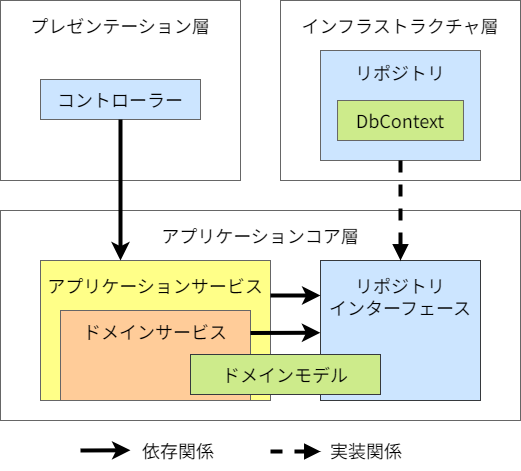

The diagram above was exported from draw.io. Its source (the exported page's mxGraphModel, read from the mxfile embedded in the PNG):
<mxGraphModel dx="1083" dy="787" grid="1" gridSize="10" guides="1" tooltips="1" connect="1" arrows="1" fold="1" page="1" pageScale="1" pageWidth="850" pageHeight="1100" background="#ffffff" math="0" shadow="0">
  <root>
    <mxCell id="0" />
    <mxCell id="1" parent="0" />
    <mxCell id="2" value="&lt;font color=&quot;#000000&quot;&gt;アプリケーションコア層&lt;br&gt;&lt;/font&gt;" style="rounded=0;whiteSpace=wrap;html=1;fontFamily=Noto Sans JP;fontSize=18;strokeWidth=1;fontSource=https%3A%2F%2Ffonts.googleapis.com%2Fcss%3Ffamily%3DNoto%2BSans%2BJP;fillColor=none;strokeColor=#666666;spacingTop=8;verticalAlign=top;" vertex="1" parent="1">
      <mxGeometry x="40" y="250" width="520" height="210" as="geometry" />
    </mxCell>
    <mxCell id="3" value="&lt;div&gt;&lt;font color=&quot;#000000&quot;&gt;アプリケーションサービス&lt;/font&gt;&lt;/div&gt;" style="rounded=0;whiteSpace=wrap;html=1;fontFamily=Noto Sans JP;fontSize=18;fillColor=#ffff88;strokeColor=#666666;strokeWidth=1;spacingLeft=0;fontSource=https%3A%2F%2Ffonts.googleapis.com%2Fcss%3Ffamily%3DNoto%2BSans%2BJP;align=center;verticalAlign=top;spacingTop=8;" vertex="1" parent="1">
      <mxGeometry x="80" y="300" width="230" height="140" as="geometry" />
    </mxCell>
    <mxCell id="4" value="&lt;font color=&quot;#000000&quot;&gt;インフラストラクチャ層&lt;br&gt;&lt;/font&gt;" style="rounded=0;whiteSpace=wrap;html=1;fontFamily=Noto Sans JP;fontSize=18;strokeWidth=1;fontSource=https%3A%2F%2Ffonts.googleapis.com%2Fcss%3Ffamily%3DNoto%2BSans%2BJP;fillColor=none;strokeColor=#666666;spacingTop=8;verticalAlign=top;" vertex="1" parent="1">
      <mxGeometry x="320" y="40" width="240" height="180" as="geometry" />
    </mxCell>
    <mxCell id="5" value="&lt;font color=&quot;#000000&quot;&gt;プレゼンテーション層&lt;br&gt;&lt;/font&gt;" style="rounded=0;whiteSpace=wrap;html=1;fontFamily=Noto Sans JP;fontSize=18;strokeWidth=1;fontSource=https%3A%2F%2Ffonts.googleapis.com%2Fcss%3Ffamily%3DNoto%2BSans%2BJP;fillColor=none;strokeColor=#666666;spacingTop=8;verticalAlign=top;" vertex="1" parent="1">
      <mxGeometry x="40" y="40" width="240" height="180" as="geometry" />
    </mxCell>
    <mxCell id="6" value="&lt;div&gt;&lt;font color=&quot;#000000&quot;&gt;ドメインサービス&lt;/font&gt;&lt;/div&gt;" style="rounded=0;whiteSpace=wrap;html=1;fontFamily=Noto Sans JP;fontSize=18;fillColor=#ffcc99;strokeColor=#666666;strokeWidth=1;spacingLeft=0;fontSource=https%3A%2F%2Ffonts.googleapis.com%2Fcss%3Ffamily%3DNoto%2BSans%2BJP;align=center;verticalAlign=top;spacingTop=4;" vertex="1" parent="1">
      <mxGeometry x="100" y="350" width="190" height="90" as="geometry" />
    </mxCell>
    <mxCell id="7" value="&lt;font color=&quot;#000000&quot;&gt;リポジトリ&lt;br&gt;&lt;br&gt;&lt;br&gt;&lt;br&gt;&lt;/font&gt;" style="rounded=0;whiteSpace=wrap;html=1;fontFamily=Noto Sans JP;fontSize=18;fillColor=#cce5ff;strokeColor=#666666;strokeWidth=1;spacingLeft=0;fontSource=https%3A%2F%2Ffonts.googleapis.com%2Fcss%3Ffamily%3DNoto%2BSans%2BJP;" vertex="1" parent="1">
      <mxGeometry x="360" y="90" width="160" height="110" as="geometry" />
    </mxCell>
    <mxCell id="8" value="&lt;font color=&quot;#000000&quot;&gt;リポジトリ&lt;br&gt;インターフェース&lt;br&gt;&lt;/font&gt;" style="rounded=0;whiteSpace=wrap;html=1;fontFamily=Noto Sans JP;fontSize=18;fillColor=#cce5ff;strokeColor=#36393d;strokeWidth=1;spacingLeft=0;fontSource=https%3A%2F%2Ffonts.googleapis.com%2Fcss%3Ffamily%3DNoto%2BSans%2BJP;verticalAlign=top;spacingTop=8;" vertex="1" parent="1">
      <mxGeometry x="360" y="300" width="160" height="140" as="geometry" />
    </mxCell>
    <mxCell id="9" value="&lt;font color=&quot;#000000&quot;&gt;コントローラー&lt;/font&gt;" style="rounded=0;whiteSpace=wrap;html=1;fontFamily=Noto Sans JP;fontSize=18;fillColor=#cce5ff;strokeColor=#666666;strokeWidth=1;spacingLeft=0;fontSource=https%3A%2F%2Ffonts.googleapis.com%2Fcss%3Ffamily%3DNoto%2BSans%2BJP;" vertex="1" parent="1">
      <mxGeometry x="80" y="119" width="160" height="40" as="geometry" />
    </mxCell>
    <mxCell id="11" value="&lt;font color=&quot;#000000&quot;&gt;DbContext&lt;/font&gt;" style="rounded=0;whiteSpace=wrap;html=1;fontFamily=Noto Sans JP;fontSize=18;fillColor=#cdeb8b;strokeColor=#666666;strokeWidth=1;spacingLeft=0;fontSource=https%3A%2F%2Ffonts.googleapis.com%2Fcss%3Ffamily%3DNoto%2BSans%2BJP;" vertex="1" parent="1">
      <mxGeometry x="377.02" y="140" width="125.96" height="40" as="geometry" />
    </mxCell>
    <mxCell id="12" style="edgeStyle=none;sketch=0;html=1;exitX=0.5;exitY=1;exitDx=0;exitDy=0;shadow=0;fontColor=#000000;endArrow=classic;endFill=1;strokeColor=#000000;strokeWidth=4;" edge="1" parent="1" source="9">
      <mxGeometry relative="1" as="geometry">
        <mxPoint x="655.5799999999999" y="575" as="sourcePoint" />
        <mxPoint x="160" y="300" as="targetPoint" />
      </mxGeometry>
    </mxCell>
    <mxCell id="13" style="edgeStyle=none;sketch=0;html=1;exitX=0.5;exitY=1;exitDx=0;exitDy=0;shadow=0;fontColor=#000000;endArrow=block;endFill=1;strokeColor=#000000;strokeWidth=4;dashed=1;" edge="1" parent="1" source="7" target="8">
      <mxGeometry relative="1" as="geometry">
        <mxPoint x="455" y="330" as="sourcePoint" />
        <mxPoint x="489.05726000000004" y="485.94000000000005" as="targetPoint" />
      </mxGeometry>
    </mxCell>
    <mxCell id="14" value="&lt;font color=&quot;#000000&quot;&gt;ドメインモデル&lt;/font&gt;" style="rounded=0;whiteSpace=wrap;html=1;fontFamily=Noto Sans JP;fontSize=18;fillColor=#cdeb8b;strokeColor=#36393d;strokeWidth=1;spacingLeft=0;fontSource=https%3A%2F%2Ffonts.googleapis.com%2Fcss%3Ffamily%3DNoto%2BSans%2BJP;" vertex="1" parent="1">
      <mxGeometry x="230" y="394" width="190" height="40" as="geometry" />
    </mxCell>
    <mxCell id="15" value="依存関係" style="text;html=1;strokeColor=none;fillColor=none;align=left;verticalAlign=middle;whiteSpace=wrap;rounded=0;fontFamily=Noto Sans JP;fontSource=https%3A%2F%2Ffonts.googleapis.com%2Fcss%3Ffamily%3DNoto%2BSans%2BJP;fontSize=18;fontColor=#000000;" vertex="1" parent="1">
      <mxGeometry x="180" y="470" width="90" height="40" as="geometry" />
    </mxCell>
    <mxCell id="16" style="edgeStyle=none;sketch=0;html=1;shadow=0;fontColor=#000000;endArrow=classic;endFill=1;strokeColor=#000000;strokeWidth=4;" edge="1" parent="1">
      <mxGeometry relative="1" as="geometry">
        <mxPoint x="120" y="490" as="sourcePoint" />
        <mxPoint x="170" y="489.7800887623514" as="targetPoint" />
      </mxGeometry>
    </mxCell>
    <mxCell id="17" value="実装関係" style="text;html=1;strokeColor=none;fillColor=none;align=left;verticalAlign=middle;whiteSpace=wrap;rounded=0;fontFamily=Noto Sans JP;fontSource=https%3A%2F%2Ffonts.googleapis.com%2Fcss%3Ffamily%3DNoto%2BSans%2BJP;fontSize=18;fontColor=#000000;" vertex="1" parent="1">
      <mxGeometry x="368.41999999999996" y="470" width="90" height="40" as="geometry" />
    </mxCell>
    <mxCell id="18" style="edgeStyle=none;sketch=0;html=1;shadow=0;fontColor=#000000;endArrow=block;endFill=1;strokeColor=#000000;strokeWidth=4;dashed=1;" edge="1" parent="1">
      <mxGeometry relative="1" as="geometry">
        <mxPoint x="310" y="491" as="sourcePoint" />
        <mxPoint x="360" y="491" as="targetPoint" />
      </mxGeometry>
    </mxCell>
    <mxCell id="19" style="edgeStyle=none;sketch=0;html=1;shadow=0;fontColor=#000000;endArrow=classic;endFill=1;strokeColor=#000000;strokeWidth=4;exitX=1;exitY=0.25;exitDx=0;exitDy=0;entryX=-0.001;entryY=0.516;entryDx=0;entryDy=0;entryPerimeter=0;" edge="1" parent="1" source="6" target="8">
      <mxGeometry relative="1" as="geometry">
        <mxPoint x="340" y="373" as="sourcePoint" />
        <mxPoint x="580" y="373" as="targetPoint" />
      </mxGeometry>
    </mxCell>
    <mxCell id="20" style="edgeStyle=none;sketch=0;html=1;exitX=1;exitY=0.25;exitDx=0;exitDy=0;shadow=0;fontColor=#000000;endArrow=classic;endFill=1;strokeColor=#000000;strokeWidth=4;entryX=0;entryY=0.25;entryDx=0;entryDy=0;" edge="1" parent="1" source="3" target="8">
      <mxGeometry relative="1" as="geometry">
        <mxPoint x="641.76" y="575" as="sourcePoint" />
        <mxPoint x="686.1799999999998" y="573.1401775247027" as="targetPoint" />
      </mxGeometry>
    </mxCell>
  </root>
</mxGraphModel>